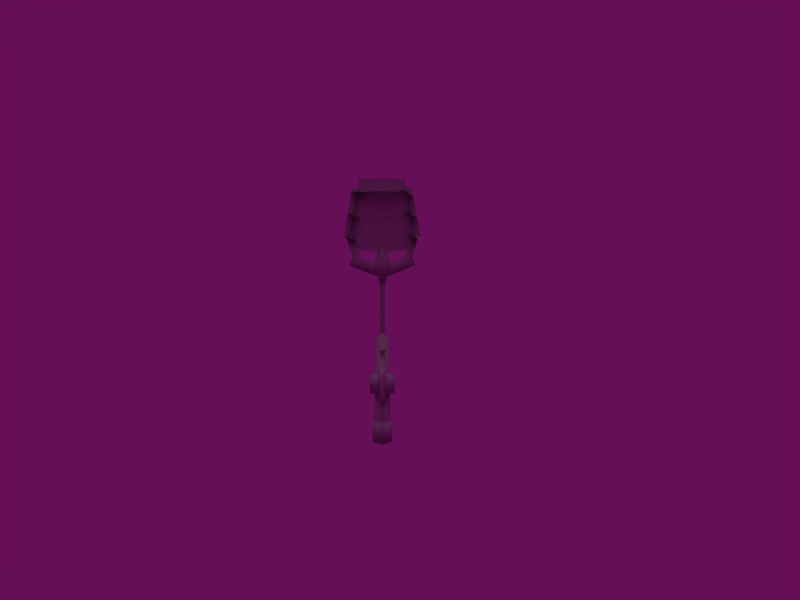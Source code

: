 # Source: Electric_Swatter.blend  (saved by Blender 2.49.2; exported with 4.5.12 LTS)
import bpy
from mathutils import Matrix  # noqa: F401  (used for matrix-valued properties, if any)

bpy.ops.wm.read_factory_settings(use_empty=True)
scene = bpy.context.scene
scene.name = 'Scene'

# ---- collections
col_collection_1 = bpy.data.collections.new('Collection 1'); scene.collection.children.link(col_collection_1)

# ---- materials (node trees are filled in below, after node groups)
mat_material709_image09dd = bpy.data.materials.new('material709_Image09DD')
mat_material709_image09dd.alpha_threshold = 0.0
mat_material709_image09dd.diffuse_color = (0.64, 0.64, 0.64, 1.0)
mat_material709_image09dd.specular_color = (0.3529, 0.3529, 0.3529)
mat_material709_image09dd.roughness = 0.5
mat_material709_image09e3 = bpy.data.materials.new('material709_Image09E3')
mat_material709_image09e3.alpha_threshold = 0.0
mat_material709_image09e3.diffuse_color = (0.64, 0.64, 0.64, 1.0)
mat_material709_image09e3.specular_color = (0.3529, 0.3529, 0.3529)
mat_material709_image09e3.roughness = 0.5
mat_material709_image = bpy.data.materials.new('material709_Image')
mat_material709_image.alpha_threshold = 0.0
mat_material709_image.diffuse_color = (0.64, 0.64, 0.64, 1.0)
mat_material709_image.specular_color = (0.3529, 0.3529, 0.3529)
mat_material709_image.roughness = 0.5
mat_material3973_image09e = bpy.data.materials.new('material3973_Image09E')
mat_material3973_image09e.alpha_threshold = 0.0
mat_material3973_image09e.diffuse_color = (0.64, 0.64, 0.64, 1.0)
mat_material3973_image09e.specular_color = (0.2961, 0.2902, 0.1941)
mat_material3973_image09e.roughness = 0.5
mat_material709_image09e4 = bpy.data.materials.new('material709_Image09E4')
mat_material709_image09e4.alpha_threshold = 0.0
mat_material709_image09e4.diffuse_color = (0.64, 0.64, 0.64, 1.0)
mat_material709_image09e4.specular_color = (0.3529, 0.3529, 0.3529)
mat_material709_image09e4.roughness = 0.5

# ---- material node trees

# ---- world
world_world_001 = bpy.data.worlds.new('World.001'); scene.world = world_world_001
world_world_001.color = (0.4, 0.05656, 0.3413)
world_world_001.use_sun_shadow = False
world_world_001.sun_shadow_jitter_overblur = 0.0
world_world_001.cycles.sampling_method = 'MANUAL'
world_world_001.cycles.sample_map_resolution = 256

# ---- cameras
cam_camera_001 = bpy.data.cameras.new('Camera.001')
cam_camera_001.passepartout_alpha = 0.2
cam_camera_001.clip_end = 100.0
cam_camera_001.lens = 35.0
cam_camera_001.show_passepartout = False
cam_camera_001.show_safe_areas = True
cam_camera_001.dof.focus_distance = 0.0
cam_camera_001.dof.aperture_fstop = 128.0

# ---- lights
light_lamp = bpy.data.lights.new('Lamp', 'SUN')
light_lamp.transmission_factor = 0.0
light_lamp.angle = 1.571
light_lamp.energy = 1.0
light_lamp.shadow_buffer_clip_start = 0.5
light_lamp.shadow_soft_size = 1.0
light_lamp.shadow_cascade_max_distance = 1000.0
light_lamp.cycles.use_multiple_importance_sampling = False

# ---- meshes
me_model709_material_003 = bpy.data.meshes.new('model709_material.003')
me_model709_material_003.from_pydata([(0.01151, 0.00203, 0.1242), (0.01841, -0.004985, 0.1197), (0.01163, -0.005516, 0.1232), (0.01642, 0.00196, 0.1321), (0.01654, -0.005586, 0.1311), (0.009636, 0.001429, 0.1356), (0.009755, -0.006118, 0.1346), (-0.0141, 0.003304, 0.1091), (-0.01398, -0.004242, 0.1081), (-0.02089, 0.002773, 0.1126), (0.0133, 0.002258, 0.1127), (0.0202, -0.004757, 0.1082), (0.01342, -0.005288, 0.1117), (-0.01207, 0.002991, 0.1206), (-0.01195, -0.004555, 0.1196), (-0.01886, 0.00246, 0.1241), (-0.01874, -0.005087, 0.1231), (-0.02077, -0.004774, 0.1116), (-0.009935, 0.002334, 0.132), (-0.009816, -0.005212, 0.131), (-0.01672, 0.001802, 0.1355), (-0.0166, -0.005744, 0.1345), (0.01829, 0.002562, 0.1207), (0.02008, 0.00279, 0.1092)], [], [(0, 1, 2), (3, 4, 5), (5, 4, 6), (7, 8, 9), (10, 11, 12), (13, 14, 15), (15, 14, 16), (9, 8, 17), (18, 19, 20), (20, 19, 21), (1, 0, 22), (23, 11, 10)])
me_model709_material_003.polygons.foreach_set('use_smooth', [True] * 12)
_k = set([(0, 2), (0, 22), (1, 2), (1, 22), (3, 4), (3, 5), (4, 6), (5, 6), (7, 8), (7, 9), (8, 17), (9, 17), (10, 12), (10, 23), (11, 12), (11, 23), (13, 14), (13, 15), (14, 16), (15, 16), (18, 19), (18, 20), (19, 21), (20, 21)])
me_model709_material_003.attributes.new('sharp_edge', 'BOOLEAN', 'EDGE').data.foreach_set('value', [ (min(e.vertices), max(e.vertices)) in _k for e in me_model709_material_003.edges])
_uv = me_model709_material_003.uv_layers.new(name='UVTex')
_uv.uv.foreach_set('vector', [0.0, 0.0, 1.0, 1.0, 1.0, 0.0, 0.0, 1.0, 1.0, 1.0, 0.0, 0.0, 0.0, 0.0, 1.0, 1.0, 1.0, 0.0, 0.0, 1.0, 1.0, 1.0, 0.0, 0.0, 0.0, 0.0, 1.0, 1.0, 1.0, 0.0, 0.0, 1.0, 1.0, 1.0, 0.0, 0.0, 0.0, 0.0, 1.0, 1.0, 1.0, 0.0, 0.0, 0.0, 1.0, 1.0, 1.0, 0.0, 0.0, 1.0, 1.0, 1.0, 0.0, 0.0, 0.0, 0.0, 1.0, 1.0, 1.0, 0.0, 1.0, 1.0, 0.0, 0.0, 0.0, 1.0, 0.0, 1.0, 1.0, 1.0, 0.0, 0.0])
me_model709_material_003.materials.append(mat_material709_image09dd)
me_model709_material_003.use_remesh_preserve_volume = False
me_model709_material_003.use_remesh_preserve_attributes = False
me_model709_material_003.use_mirror_vertex_groups = False
me_model709_material_003.update()
me_model709_material_002 = bpy.data.meshes.new('model709_material.002')
me_model709_material_002.from_pydata([(0.001481, 0.001022, 0.06725), (0.0014, 0.001576, 0.04411), (0.000907, 0.002703, 0.06726), (0.000856, 0.003131, 0.04421), (-0.000912, 0.002692, 0.06726), (-0.000868, 0.003122, 0.0442), (-0.001462, 0.001004, 0.06724), (-0.001389, 0.001561, 0.04411), (1.7e-05, -2.8e-05, 0.06724), (1.3e-05, 0.000606, 0.04405), (0.000861, 0.002211, 0.09026), (-0.000954, 0.002199, 0.09025), (0.000371, -0.002647, 0.02233), (0.002359, 0.000921, 0.02518), (0.00091, -0.00563, 0.02545), (-0.001505, 0.000465, 0.09034), (-3e-05, -0.000595, 0.09041), (0.001432, 0.000484, 0.09036), (0.01906, -0.002548, 0.111), (0.01507, -0.002471, 0.109), (0.01125, -0.001252, 0.09914), (0.01567, -0.001346, 0.09994), (0.01731, -0.001265, 0.09535), (0.01571, 0.000887, 0.1), (0.01734, 0.000968, 0.09541), (0.01128, 0.000923, 0.0992), (-0.01536, -0.002019, 0.1088), (-0.01143, -0.000915, 0.09902), (-0.01529, 0.002104, 0.1089), (-0.003892, 0.007465, 0.03322), (-0.007201, 0.000329, 0.03701), (0.007141, 9e-05, 0.03705), (-0.003124, -0.002233, 0.03835), (0.002976, -0.002335, 0.03836), (-0.0114, 0.001261, 0.09907), (-0.004216, 0.000963, 0.09724), (-0.004245, -0.000928, 0.09719), (0.00629, -0.000238, 0.02752), (0.002601, -0.00307, 0.02744), (-0.006376, -1.9e-05, 0.0275), (0.003619, 0.008154, 0.02773), (-0.00342, 0.008278, 0.02772), (0.00408, 0.00733, 0.03324), (-0.000555, -0.002634, 0.02233), (-0.00243, 0.000992, 0.02517), (-0.001178, -0.005599, 0.02545), (-0.003147, 0.002084, 0.03859), (-0.001169, -0.005628, 0.03739), (-0.001744, 0.001248, 0.04328), (-0.002786, -0.002977, 0.02743), (-0.01722, 0.002319, 0.1067), (-0.01583, 0.001356, 0.09982), (-0.01935, -0.001977, 0.1108), (-0.01586, -0.000877, 0.09976), (0.01709, 0.001808, 0.1069), (-0.01743, 0.001486, 0.09522), (-0.00382, 0.001454, 0.08985), (-0.01747, -0.000747, 0.09516), (-0.003854, -0.000763, 0.08979), (0.004113, 0.000839, 0.09728), (0.004085, -0.001052, 0.09723), (0.01514, 0.001651, 0.1091), (0.003735, -0.000876, 0.08982), (0.003768, 0.001342, 0.08988), (0.00092, -0.005659, 0.03739), (0.003131, 0.001992, 0.0386), (0.00171, 0.001197, 0.04328)], [], [(0, 1, 2), (2, 1, 3), (2, 3, 4), (4, 3, 5), (4, 5, 6), (6, 5, 7), (6, 7, 8), (8, 7, 9), (9, 0, 8), (0, 9, 1), (10, 2, 11), (11, 2, 4), (12, 13, 14), (11, 4, 15), (15, 4, 6), (15, 6, 16), (16, 6, 8), (16, 8, 17), (8, 0, 17), (17, 0, 10), (10, 0, 2), (18, 19, 20), (18, 20, 21), (21, 20, 22), (21, 22, 23), (23, 22, 24), (23, 24, 25), (26, 27, 28), (29, 30, 31), (31, 30, 32), (31, 32, 33), (34, 27, 35), (35, 27, 36), (37, 38, 39), (37, 39, 40), (40, 39, 41), (40, 41, 42), (42, 41, 29), (42, 29, 31), (13, 12, 43), (13, 43, 44), (44, 43, 45), (44, 45, 46), (46, 45, 47), (46, 47, 48), (40, 42, 37), (37, 42, 31), (37, 31, 38), (38, 31, 33), (38, 33, 49), (49, 33, 32), (49, 32, 39), (39, 32, 30), (39, 30, 41), (41, 30, 29), (50, 51, 52), (52, 51, 53), (52, 53, 26), (18, 21, 54), (54, 21, 23), (27, 34, 28), (28, 34, 50), (28, 50, 26), (26, 50, 52), (34, 35, 55), (55, 35, 56), (55, 56, 57), (57, 56, 58), (57, 58, 27), (27, 58, 36), (39, 38, 49), (25, 59, 20), (20, 59, 60), (61, 25, 19), (34, 51, 50), (20, 60, 22), (22, 60, 62), (22, 62, 24), (24, 62, 63), (24, 63, 25), (25, 63, 59), (14, 13, 64), (64, 13, 65), (64, 65, 66), (23, 25, 61), (23, 61, 54), (54, 61, 19), (54, 19, 18), (43, 12, 45), (45, 12, 14), (45, 14, 47), (47, 14, 64), (47, 64, 48), (48, 64, 66), (48, 66, 46), (46, 66, 65), (46, 65, 44), (44, 65, 13), (34, 55, 51), (51, 55, 57), (51, 57, 53), (53, 57, 27), (53, 27, 26), (19, 25, 20)])
me_model709_material_002.polygons.foreach_set('use_smooth', [True] * 104)
_k = set([(1, 3), (1, 9), (3, 5), (5, 7), (7, 9), (10, 11), (10, 17), (11, 15), (15, 16), (16, 17), (35, 36), (35, 56), (36, 58), (56, 58), (59, 60), (59, 63), (60, 62), (62, 63)])
me_model709_material_002.attributes.new('sharp_edge', 'BOOLEAN', 'EDGE').data.foreach_set('value', [ (min(e.vertices), max(e.vertices)) in _k for e in me_model709_material_002.edges])
_uv = me_model709_material_002.uv_layers.new(name='UVTex')
_uv.uv.foreach_set('vector', [0.25, 0.08594, 0.1875, 0.007813, 0.375, 0.1094, 0.375, 0.1094, 0.1875, 0.007813, 0.3906, 0.007813, 0.375, 0.1094, 0.3906, 0.007813, 0.5781, 0.1094, 0.5781, 0.1094, 0.3906, 0.007813, 0.5938, 0.007813, 0.5781, 0.1094, 0.5938, 0.007813, 0.7812, 0.1094, 0.7812, 0.1094, 0.5938, 0.007813, 0.7891, 0.007813, 0.7812, 0.1094, 0.7891, 0.007813, 0.4766, 0.1094, 0.4766, 0.1094, 0.7891, 0.007813, 0.4922, 0.007813, 0.4922, 0.007813, 0.25, 0.08594, 0.4766, 0.1094, 0.25, 0.08594, 0.4922, 0.007813, 0.1875, 0.007813, 0.375, 0.02344, 0.375, 0.1094, 0.5781, 0.02344, 0.5781, 0.02344, 0.375, 0.1094, 0.5781, 0.1094, 0.1172, 0.7891, 0.1172, 0.2422, 0.1172, 0.7891, 0.5781, 0.02344, 0.5781, 0.1094, 0.7812, 0.02344, 0.7812, 0.02344, 0.5781, 0.1094, 0.7812, 0.1094, 0.7812, 0.02344, 0.7812, 0.1094, 0.4766, 0.02344, 0.4766, 0.02344, 0.7812, 0.1094, 0.4766, 0.1094, 0.4766, 0.02344, 0.4766, 0.1094, 0.3281, -0.02344, 0.4766, 0.1094, 0.25, 0.08594, 0.3281, -0.02344, 0.3281, -0.02344, 0.25, 0.08594, 0.375, 0.02344, 0.375, 0.02344, 0.25, 0.08594, 0.375, 0.1094, 0.625, -0.2422, 0.5234, -0.25, 0.5156, 0.0, 0.625, -0.2422, 0.5156, 0.0, 0.6562, 0.007813, 0.6562, 0.007813, 0.5156, 0.0, 0.6797, 0.1562, 0.6562, 0.007813, 0.6797, 0.1562, 0.6484, 0.01562, 0.6484, 0.01562, 0.6797, 0.1562, 0.6562, 0.1641, 0.6484, 0.01562, 0.6562, 0.1641, 0.4922, -0.03125, 0.5234, 0.75, 0.5156, 1.0, 0.625, 0.7578, 0.8672, 0.8828, 0.8828, 0.6406, 0.5625, 0.8516, 0.5625, 0.8516, 0.8828, 0.6406, 0.8125, 0.9062, 0.5625, 0.8516, 0.8125, 0.9062, 0.7109, 0.9688, 0.4922, 0.9688, 0.5, 0.8984, 0.3438, 0.9531, 0.3438, 0.9531, 0.5, 0.8984, 0.3438, 0.8984, 0.7656, 0.4688, 0.7734, 0.3047, 0.7891, 0.4453, 0.7656, 0.4688, 0.7891, 0.4453, 0.7344, 0.7656, 0.7344, 0.7656, 0.7891, 0.4453, 0.7656, 0.7031, 0.7344, 0.7656, 0.7656, 0.7031, 0.6953, 0.9688, 0.6953, 0.9688, 0.7656, 0.7031, 0.8672, 0.8828, 0.6953, 0.9688, 0.8672, 0.8828, 0.5625, 0.8516, 1.117, 0.2422, 1.117, 0.7891, 0.8906, 0.7891, 1.117, 0.2422, 0.8906, 0.7891, 0.8906, 0.2422, 0.8906, 0.2422, 0.8906, 0.7891, 0.8906, 0.7891, 0.8906, 0.2422, 0.8906, 0.7891, 1.117, 0.2422, 1.117, 0.2422, 0.8906, 0.7891, 1.117, 0.7891, 1.117, 0.2422, 1.117, 0.7891, 0.8906, 0.7891, 0.7344, 0.7656, 0.3828, 0.7344, 0.7656, 0.4688, 0.7656, 0.4688, 0.3828, 0.7344, 0.2422, 0.4609, 0.7656, 0.4688, 0.2422, 0.4609, 0.7734, 0.3047, 0.7734, 0.3047, 0.2422, 0.4609, 0.2031, 0.3125, 0.7734, 0.3047, 0.2031, 0.3125, 0.7969, 0.2656, 0.7969, 0.2656, 0.2031, 0.3125, 0.2031, 0.2812, 0.7969, 0.2656, 0.2031, 0.2812, 0.7891, 0.4453, 0.7891, 0.4453, 0.2031, 0.2812, 0.2422, 0.4609, 0.7891, 0.4453, 0.2422, 0.4609, 0.7656, 0.7031, 0.7656, 0.7031, 0.2422, 0.4609, 0.3828, 0.7344, 0.5234, -0.1875, 0.5391, -0.02344, 0.625, -0.2422, 0.625, -0.2422, 0.5391, -0.02344, 0.6562, 0.007813, 0.625, -0.2422, 0.6562, 0.007813, 0.5234, -0.25, 0.625, -0.2422, 0.6562, 0.007813, 0.5234, -0.1875, 0.5234, -0.1875, 0.6562, 0.007813, 0.5391, -0.02344, 0.5156, 1.0, 0.6406, 1.0, 0.625, 0.7578, 0.625, 0.7578, 0.6406, 1.0, 0.5234, 0.8125, 0.625, 0.7578, 0.5234, 0.8125, 0.6406, 0.8594, 0.6406, 0.8594, 0.5234, 0.8125, 0.5391, 0.8594, 0.4922, -0.03125, 0.3438, -0.04688, 0.6562, 0.1641, 0.6562, 0.1641, 0.3438, -0.04688, 0.25, 0.1562, 0.6562, 0.1641, 0.25, 0.1562, 0.6797, 0.1562, 0.6797, 0.1562, 0.25, 0.1562, 0.25, 0.1562, 0.6797, 0.1562, 0.25, 0.1562, 0.5156, 0.0, 0.5156, 0.0, 0.25, 0.1562, 0.3438, -0.04688, 0.7891, 0.4453, 0.7734, 0.3047, 0.7969, 0.2656, 0.4922, 0.9688, 0.3438, 0.9531, 0.5, 0.8984, 0.5, 0.8984, 0.3438, 0.9531, 0.3438, 0.8984, 0.625, 0.7578, 0.6406, 1.0, 0.5234, 0.75, 0.6406, 1.0, 0.5391, 0.9766, 0.5234, 0.8125, 0.5156, 0.0, 0.3438, -0.04688, 0.6797, 0.1562, 0.6797, 0.1562, 0.3438, -0.04688, 0.25, 0.1562, 0.6797, 0.1562, 0.25, 0.1562, 0.6562, 0.1641, 0.6562, 0.1641, 0.25, 0.1562, 0.25, 0.1562, 0.6562, 0.1641, 0.25, 0.1562, 0.4922, -0.03125, 0.4922, -0.03125, 0.25, 0.1562, 0.3438, -0.04688, 1.117, 0.7891, 1.117, 0.2422, 0.8906, 0.7891, 0.8906, 0.7891, 1.117, 0.2422, 0.8906, 0.2422, 0.8906, 0.7891, 0.8906, 0.2422, 1.117, 0.7891, 0.5391, 0.9766, 0.6406, 1.0, 0.625, 0.7578, 0.5391, 0.9766, 0.625, 0.7578, 0.5234, 0.8125, 0.5234, 0.8125, 0.625, 0.7578, 0.6406, 0.8594, 0.5234, 0.8125, 0.6406, 0.8594, 0.5391, 0.8594, 0.8906, 0.7891, 1.117, 0.7891, 0.8906, 0.7891, 0.8906, 0.7891, 1.117, 0.7891, 1.117, 0.7891, 0.8906, 0.7891, 1.117, 0.7891, 0.8906, 0.2422, 0.8906, 0.2422, 1.117, 0.7891, 1.117, 0.2422, 0.8906, 0.2422, 1.117, 0.2422, 0.8906, 0.2422, 0.8906, 0.2422, 1.117, 0.2422, 1.117, 0.2422, 0.8906, 0.2422, 1.117, 0.2422, 0.8906, 0.7891, 0.8906, 0.7891, 1.117, 0.2422, 1.117, 0.7891, 0.8906, 0.7891, 1.117, 0.7891, 0.8906, 0.2422, 0.8906, 0.2422, 1.117, 0.7891, 1.117, 0.2422, 0.4922, -0.03125, 0.6562, 0.1641, 0.6484, 0.01562, 0.6484, 0.01562, 0.6562, 0.1641, 0.6797, 0.1562, 0.6484, 0.01562, 0.6797, 0.1562, 0.6562, 0.007813, 0.6562, 0.007813, 0.6797, 0.1562, 0.5156, 0.0, 0.6562, 0.007813, 0.5156, 0.0, 0.5234, -0.25, 0.5234, 0.75, 0.6406, 1.0, 0.5156, 1.0])
me_model709_material_002.materials.append(mat_material709_image09e3)
me_model709_material_002.use_remesh_preserve_volume = False
me_model709_material_002.use_remesh_preserve_attributes = False
me_model709_material_002.use_mirror_vertex_groups = False
me_model709_material_002.update()
me_model709_material_001 = bpy.data.meshes.new('model709_material.001')
me_model709_material_001.from_pydata([(-0.001676, -0.000488, 0.1041), (-5.8e-05, -0.001585, 0.105), (-2.6e-05, 0.00052, 0.105), (-0.005582, 0.001289, 0.01214), (-0.003502, 0.007853, 0.01175), (-0.004948, 0.001747, 0.001473), (-0.003109, 0.007219, 0.003445), (0.003735, -0.000876, 0.08982), (0.004085, -0.001052, 0.09723), (-3e-05, -0.002915, 0.08975), (0.004113, 0.000839, 0.09728), (0.001478, -0.000534, 0.1041), (-4.7e-05, -0.003053, 0.09578), (-0.002301, 0.002473, 0.09591), (-0.004216, 0.000963, 0.09724), (-0.002275, 0.003247, 0.0899), (-0.00382, 0.001454, 0.08985), (3.5e-05, 0.002409, 0.09592), (6.6e-05, 0.003491, 0.08992), (0.002252, 0.002406, 0.09593), (0.002278, 0.003179, 0.08992), (3e-06, -0.002573, 0.05193), (6.9e-05, 0.001929, 0.05009), (-0.001928, -0.0025, 0.04997), (2.2e-05, -0.00174, 0.05947), (2e-06, -0.001238, 0.008444), (0.003407, 0.000831, 0.05626), (0.004299, 0.001747, 0.009542), (0.002079, 0.004945, 0.0511), (0.002613, 0.006529, 0.01124), (-0.002127, 0.004917, 0.05109), (-0.002725, 0.0065, 0.0112), (-0.003398, 0.000786, 0.05625), (-0.004339, 0.001699, 0.009467), (-0.001478, 0.002474, 0.08699), (-0.002335, -9.6e-05, 0.0869), (-0.002647, -0.000671, 0.09253), (-0.003854, -0.000763, 0.08979), (-0.004245, -0.000928, 0.09719), (0.002529, -0.000637, 0.09256), (0.002256, -7.1e-05, 0.08692), (0.001521, 0.002401, 0.09259), (0.001932, -0.002557, 0.04998), (1e-06, -0.002483, 0.04803), (0.003768, 0.001342, 0.08988), (-3.7e-05, 0.003284, 0.002057), (0.002975, 0.007252, 0.003498), (0.004896, 0.001802, 0.001559), (0.003369, 0.007899, 0.01177), (0.005534, 0.001363, 0.01216), (2e-06, -0.002722, 0.0124), (-1e-06, -0.0016, 0.000307)], [], [(0, 1, 2), (3, 4, 5), (5, 4, 6), (7, 8, 9), (10, 11, 8), (8, 11, 12), (8, 12, 9), (0, 2, 13), (0, 13, 14), (14, 13, 15), (14, 15, 16), (2, 17, 13), (13, 17, 18), (13, 18, 15), (2, 11, 19), (2, 19, 17), (17, 19, 20), (17, 20, 18), (21, 22, 23), (24, 25, 26), (26, 25, 27), (26, 27, 28), (28, 27, 29), (28, 29, 30), (30, 29, 31), (30, 31, 32), (32, 31, 33), (32, 33, 24), (24, 33, 25), (34, 35, 36), (37, 9, 38), (38, 9, 12), (2, 1, 11), (39, 40, 41), (42, 22, 21), (23, 22, 43), (11, 10, 19), (19, 10, 44), (19, 44, 20), (43, 42, 23), (23, 42, 21), (1, 12, 11), (22, 42, 43), (18, 20, 9), (9, 20, 44), (9, 44, 7), (5, 6, 45), (45, 6, 46), (45, 46, 47), (47, 46, 48), (47, 48, 49), (49, 48, 3), (49, 3, 50), (50, 3, 5), (50, 5, 51), (51, 5, 45), (51, 45, 47), (37, 16, 9), (9, 16, 15), (9, 15, 18), (3, 48, 4), (4, 48, 46), (4, 46, 6), (38, 0, 14), (0, 38, 12), (0, 12, 1), (24, 26, 32), (32, 26, 28), (32, 28, 30), (50, 51, 49), (49, 51, 47)])
me_model709_material_001.polygons.foreach_set('use_smooth', [True] * 71)
_k = set([(7, 8), (7, 44), (8, 10), (10, 44), (14, 16), (14, 38), (16, 37), (25, 27), (25, 33), (27, 29), (29, 31), (31, 33), (34, 35), (34, 36), (35, 36), (37, 38), (39, 40), (39, 41), (40, 41)])
me_model709_material_001.attributes.new('sharp_edge', 'BOOLEAN', 'EDGE').data.foreach_set('value', [ (min(e.vertices), max(e.vertices)) in _k for e in me_model709_material_001.edges])
_uv = me_model709_material_001.uv_layers.new(name='UVTex')
_uv.uv.foreach_set('vector', [0.3594, 0.4219, 0.4766, 0.4219, 0.4062, 0.4922, 0.4922, 0.4375, 0.1641, 0.4766, 0.4922, 0.7578, 0.4922, 0.7578, 0.1641, 0.4766, 0.1641, 0.7188, 0.2266, 0.9531, 0.2266, 0.7578, 0.4766, 0.9609, 0.1562, 0.6172, 0.3594, 0.4219, 0.2266, 0.7578, 0.2266, 0.7578, 0.3594, 0.4219, 0.4766, 0.75, 0.2266, 0.7578, 0.4766, 0.75, 0.4766, 0.9609, 0.3594, 0.4219, 0.4766, 0.4219, 0.2656, 0.75, 0.3594, 0.4219, 0.2656, 0.75, 0.2266, 0.7578, 0.2266, 0.7578, 0.2656, 0.75, 0.2656, 0.9609, 0.2266, 0.7578, 0.2656, 0.9609, 0.2266, 0.9531, 0.4766, 0.4219, 0.4766, 0.75, 0.2656, 0.75, 0.2656, 0.75, 0.4766, 0.75, 0.4766, 0.9609, 0.2656, 0.75, 0.4766, 0.9609, 0.2656, 0.9609, 0.4766, 0.4219, 0.3594, 0.4219, 0.2656, 0.75, 0.4766, 0.4219, 0.2656, 0.75, 0.4766, 0.75, 0.4766, 0.75, 0.2656, 0.75, 0.2656, 0.9609, 0.4766, 0.75, 0.2656, 0.9609, 0.4766, 0.9609, 0.9609, 0.25, 1.0, 0.1719, 1.039, 0.25, 0.7031, 0.75, 0.7031, 0.9844, 0.7031, 0.7422, 0.7031, 0.7422, 0.7031, 0.9844, 0.7031, 0.9844, 0.7031, 0.7422, 0.7031, 0.9844, 0.7031, 0.75, 0.7031, 0.75, 0.7031, 0.9844, 0.7031, 0.9844, 0.7031, 0.75, 0.7031, 0.9844, 1.227, 0.75, 1.227, 0.75, 0.7031, 0.9844, 1.227, 0.9844, 1.227, 0.75, 1.227, 0.9844, 0.7031, 0.75, 0.7031, 0.75, 1.227, 0.9844, 0.7031, 0.9844, 0.7031, 0.75, 0.7031, 0.9844, 1.227, 0.75, 1.227, 0.75, 0.7031, 0.9844, 1.227, 0.9844, 0.9297, 0.6719, 0.3438, 0.6719, 0.3438, 0.9922, 0.2266, 0.9531, 0.4766, 0.9609, 0.2266, 0.7578, 0.2266, 0.7578, 0.4766, 0.9609, 0.4766, 0.75, 0.4062, 0.4922, 0.4766, 0.4219, 0.3594, 0.4219, 0.9297, 0.9922, 0.9297, 0.6719, 0.3516, 0.9922, 0.9219, 0.1875, 1.0, 0.1719, 0.9609, 0.25, 0.03906, 0.25, 0.0, 0.1719, 0.07812, 0.1875, 0.3594, 0.4219, 0.2266, 0.7578, 0.2656, 0.75, 0.2656, 0.75, 0.2266, 0.7578, 0.2266, 0.9531, 0.2656, 0.75, 0.2266, 0.9531, 0.2656, 0.9609, 1.078, 0.1875, 0.9219, 0.1875, 1.039, 0.25, 1.039, 0.25, 0.9219, 0.1875, 0.9609, 0.25, 0.4766, 0.4219, 0.4766, 0.75, 0.3594, 0.4219, 1.0, 0.1719, 0.9219, 0.1875, 1.078, 0.1875, 0.6953, 0.6094, 0.6875, 0.6641, 0.5156, 0.6094, 0.5156, 0.6094, 0.6875, 0.6641, 0.6328, 0.7031, 0.5156, 0.6094, 0.6328, 0.7031, 0.5703, 0.7031, 1.492, 0.7578, 1.164, 0.7188, 0.9922, 0.6328, 0.9922, 0.6328, 1.164, 0.7188, 0.8281, 0.7578, 0.9922, 0.6328, 0.8281, 0.7578, 0.5, 0.7578, 0.5, 0.7578, 0.8281, 0.7578, 0.8281, 0.4375, 0.5, 0.7578, 0.8281, 0.4375, 0.5, 0.4453, 0.5, 0.4453, 0.8281, 0.4375, 1.492, 0.4375, 0.5, 0.4453, 1.492, 0.4375, 0.9922, 0.4375, 0.9922, 0.4375, 1.492, 0.4375, 1.492, 0.7578, 0.9922, 0.4375, 1.492, 0.7578, 0.9922, 0.7578, 0.9922, 0.7578, 1.492, 0.7578, 0.9922, 0.6328, 0.9922, 0.7578, 0.9922, 0.6328, 0.5, 0.7578, 0.5703, 0.7031, 0.6328, 0.7031, 0.5156, 0.6094, 0.5156, 0.6094, 0.6328, 0.7031, 0.6875, 0.6641, 0.5156, 0.6094, 0.6875, 0.6641, 0.6953, 0.6094, 1.492, 0.4375, 0.8281, 0.4375, 1.164, 0.4766, 1.164, 0.4766, 0.8281, 0.4375, 0.8281, 0.7578, 1.164, 0.4766, 0.8281, 0.7578, 1.164, 0.7188, 0.2266, 0.7578, 0.3594, 0.4219, 0.1562, 0.6172, 0.3594, 0.4219, 0.2266, 0.7578, 0.4766, 0.75, 0.3594, 0.4219, 0.4766, 0.75, 0.4766, 0.4219, 1.227, 0.75, 0.7031, 0.7422, 0.7031, 0.75, 0.7031, 0.75, 0.7031, 0.7422, 0.7031, 0.75, 0.7031, 0.75, 0.7031, 0.75, 1.227, 0.75, 0.9922, 0.4375, 0.9922, 0.7578, 0.5, 0.4453, 0.5, 0.4453, 0.9922, 0.7578, 0.5, 0.7578])
me_model709_material_001.materials.append(mat_material709_image)
me_model709_material_001.use_remesh_preserve_volume = False
me_model709_material_001.use_remesh_preserve_attributes = False
me_model709_material_001.use_mirror_vertex_groups = False
me_model709_material_001.update()
me_model709_material = bpy.data.meshes.new('model709_material')
me_model709_material.from_pydata([(0.001359, 0.00249, 0.087), (0.001521, 0.002401, 0.09259), (0.002256, -7.1e-05, 0.08692), (-2.7e-05, -0.001669, 0.08686), (0.002529, -0.000637, 0.09256), (-4.7e-05, -0.002536, 0.09252), (-0.001678, 0.00238, 0.09257), (-0.001478, 0.002474, 0.08699), (-0.002335, -9.6e-05, 0.0869), (-0.002647, -0.000671, 0.09253)], [], [(0, 1, 2), (0, 2, 3), (3, 2, 4), (3, 4, 5), (5, 4, 1), (5, 1, 6), (1, 0, 6), (6, 0, 7), (7, 0, 3), (7, 3, 8), (8, 3, 5), (8, 5, 9), (9, 5, 6), (9, 6, 7)])
me_model709_material.polygons.foreach_set('use_smooth', [True] * 14)
_k = set([(1, 2), (1, 4), (2, 4), (7, 8), (7, 9), (8, 9)])
me_model709_material.attributes.new('sharp_edge', 'BOOLEAN', 'EDGE').data.foreach_set('value', [ (min(e.vertices), max(e.vertices)) in _k for e in me_model709_material.edges])
_uv = me_model709_material.uv_layers.new(name='UVTex')
_uv.uv.foreach_set('vector', [0.3516, 0.6719, 0.3516, 0.9922, 0.9297, 0.6719, 0.3516, 0.6719, 0.9297, 0.6719, 0.6328, 0.6719, 0.6328, 0.6719, 0.9297, 0.6719, 0.9297, 0.9922, 0.6328, 0.6719, 0.9297, 0.9922, 0.6328, 0.9922, 0.6328, 0.9922, 0.9297, 0.9922, 0.3516, 0.9922, 0.6328, 0.9922, 0.3516, 0.9922, 0.9297, 0.9922, 0.3516, 0.9922, 0.3516, 0.6719, 0.9297, 0.9922, 0.9297, 0.9922, 0.3516, 0.6719, 0.9297, 0.6719, 0.9297, 0.6719, 0.3516, 0.6719, 0.6328, 0.6719, 0.9297, 0.6719, 0.6328, 0.6719, 0.3438, 0.6719, 0.3438, 0.6719, 0.6328, 0.6719, 0.6328, 0.9922, 0.3438, 0.6719, 0.6328, 0.9922, 0.3438, 0.9922, 0.3438, 0.9922, 0.6328, 0.9922, 0.9297, 0.9922, 0.3438, 0.9922, 0.9297, 0.9922, 0.9297, 0.6719])
me_model709_material.materials.append(mat_material3973_image09e)
me_model709_material.use_remesh_preserve_volume = False
me_model709_material.use_remesh_preserve_attributes = False
me_model709_material.use_mirror_vertex_groups = False
me_model709_material.update()
me_model709_material709 = bpy.data.meshes.new('model709_material709_')
me_model709_material709.from_pydata([(0.02009, -0.001595, 0.1108), (0.01444, -0.00149, 0.11), (0.0179, -0.001829, 0.1228), (0.01227, -0.001725, 0.1219), (0.01565, -0.002099, 0.1363), (0.01003, -0.001995, 0.1354), (-9.7e-05, -0.000856, 0.1017), (0.01739, -0.001141, 0.1043), (-0.000184, -0.001662, 0.1193), (0.01522, -0.001821, 0.1193), (-0.01353, 0.000911, 0.134), (-0.0136, -0.004052, 0.1336), (-7.1e-05, 0.003981, 0.1341), (-0.000253, -0.008126, 0.1335), (0.01345, 0.000186, 0.134), (0.01339, -0.004125, 0.1336), (-0.0157, -0.001369, 0.1192), (-0.0163, -0.000663, 0.1047), (-0.01213, -0.001887, 0.141), (-0.01473, -0.001265, 0.1266), (-0.000162, -0.002064, 0.1411), (-0.000147, -0.001481, 0.1266), (0.01171, -0.00224, 0.1411), (0.01444, -0.001698, 0.1267), (-0.02036, -0.000993, 0.1106), (-0.01469, -0.001057, 0.1098), (-0.01828, -0.001292, 0.1226), (-0.01264, -0.001356, 0.1218), (-0.01606, -0.001629, 0.1362), (-0.01045, -0.001692, 0.1353), (0.01632, -0.001328, 0.114), (0.01379, -0.002113, 0.1304), (-0.000163, -0.001154, 0.1139), (-0.000206, -0.001931, 0.1304), (-0.01683, -0.000843, 0.1138), (-0.0141, -0.001699, 0.1303), (-0.01746, -0.003876, 0.1101), (-0.01737, 0.001849, 0.1103), (-0.01539, -0.004164, 0.1221), (-0.01531, 0.001538, 0.1223), (-0.01319, -0.00449, 0.1357), (-0.0131, 0.00119, 0.1358), (0.01711, -0.004391, 0.1103), (0.0172, 0.001334, 0.1105), (0.01493, -0.004614, 0.1222), (0.01502, 0.001088, 0.1224), (0.01269, -0.004873, 0.1357), (0.01278, 0.000807, 0.1359)], [], [(0, 1, 2), (2, 1, 3), (2, 3, 4), (4, 3, 5), (6, 7, 8), (8, 7, 9), (10, 11, 12), (12, 11, 13), (12, 13, 14), (14, 13, 15), (16, 17, 8), (8, 17, 6), (18, 19, 20), (20, 19, 21), (20, 21, 22), (22, 21, 23), (24, 25, 26), (26, 25, 27), (26, 27, 28), (28, 27, 29), (30, 31, 32), (32, 31, 33), (32, 33, 34), (34, 33, 35), (36, 37, 38), (38, 37, 39), (38, 39, 40), (40, 39, 41), (42, 43, 44), (44, 43, 45), (44, 45, 46), (46, 45, 47)])
me_model709_material709.polygons.foreach_set('use_smooth', [True] * 32)
_k = set([(0, 1), (0, 2), (1, 3), (2, 4), (3, 5), (4, 5), (6, 7), (6, 17), (7, 9), (8, 9), (8, 16), (10, 11), (10, 12), (11, 13), (12, 14), (13, 15), (14, 15), (16, 17), (18, 19), (18, 20), (19, 21), (20, 22), (21, 23), (22, 23), (24, 25), (24, 26), (25, 27), (26, 28), (27, 29), (28, 29), (30, 31), (30, 32), (31, 33), (32, 34), (33, 35), (34, 35), (36, 37), (36, 38), (37, 39), (38, 40), (39, 41), (40, 41), (42, 43), (42, 44), (43, 45), (44, 46), (45, 47), (46, 47)])
me_model709_material709.attributes.new('sharp_edge', 'BOOLEAN', 'EDGE').data.foreach_set('value', [ (min(e.vertices), max(e.vertices)) in _k for e in me_model709_material709.edges])
_uv = me_model709_material709.uv_layers.new(name='UVTex')
_uv.uv.foreach_set('vector', [0.0, 0.003906, 0.0, 0.5, 0.2461, 0.003906, 0.2461, 0.003906, 0.0, 0.5, 0.2461, 0.5, 0.2461, 0.003906, 0.2461, 0.5, 0.4961, 0.003906, 0.4961, 0.003906, 0.2461, 0.5, 0.4961, 0.5, 0.2031, 0.5, 0.0, 0.5, 0.2461, 0.003906, 0.2461, 0.003906, 0.0, 0.5, 0.0, 0.003906, 0.4961, 0.003906, 0.4961, 0.5, 0.2461, 0.003906, 0.2461, 0.003906, 0.4961, 0.5, 0.2461, 0.5, 0.2461, 0.003906, 0.2461, 0.5, 0.0, 0.003906, 0.0, 0.003906, 0.2461, 0.5, 0.0, 0.5, 0.4961, 0.003906, 0.4961, 0.5, 0.2461, 0.003906, 0.2461, 0.003906, 0.4961, 0.5, 0.2031, 0.5, 0.4961, 0.003906, 0.4961, 0.5, 0.2461, 0.003906, 0.2461, 0.003906, 0.4961, 0.5, 0.2461, 0.5, 0.2461, 0.003906, 0.2461, 0.5, 0.0, 0.003906, 0.0, 0.003906, 0.2461, 0.5, 0.0, 0.5, 0.0, 0.003906, 0.0, 0.5, 0.2461, 0.003906, 0.2461, 0.003906, 0.0, 0.5, 0.2461, 0.5, 0.2461, 0.003906, 0.2461, 0.5, 0.4961, 0.003906, 0.4961, 0.003906, 0.2461, 0.5, 0.4961, 0.5, 0.4961, 1.0, 0.4961, 0.5039, 0.2461, 1.0, 0.2461, 1.0, 0.4961, 0.5039, 0.2812, 0.5039, 0.2461, 1.0, 0.2812, 0.5039, 0.0, 1.0, 0.0, 1.0, 0.2812, 0.5039, 0.0, 0.5039, 0.0, 0.003906, 0.0, 0.5, 0.2461, 0.003906, 0.2461, 0.003906, 0.0, 0.5, 0.2461, 0.5, 0.2461, 0.003906, 0.2461, 0.5, 0.4961, 0.003906, 0.4961, 0.003906, 0.2461, 0.5, 0.4961, 0.5, 0.0, 0.003906, 0.0, 0.5, 0.2461, 0.003906, 0.2461, 0.003906, 0.0, 0.5, 0.2461, 0.5, 0.2461, 0.003906, 0.2461, 0.5, 0.4961, 0.003906, 0.4961, 0.003906, 0.2461, 0.5, 0.4961, 0.5])
me_model709_material709.materials.append(mat_material709_image09e4)
me_model709_material709.use_remesh_preserve_volume = False
me_model709_material709.use_remesh_preserve_attributes = False
me_model709_material709.use_mirror_vertex_groups = False
me_model709_material709.update()

# ---- objects
ob_model709_material_003 = bpy.data.objects.new('model709_material.003', me_model709_material_003)
ob_model709_material_002 = bpy.data.objects.new('model709_material.002', me_model709_material_002)
ob_model709_material_001 = bpy.data.objects.new('model709_material.001', me_model709_material_001)
ob_model709_material = bpy.data.objects.new('model709_material', me_model709_material)
ob_model709_material709 = bpy.data.objects.new('model709_material709_', me_model709_material709)
ob_camera_001 = bpy.data.objects.new('Camera.001', cam_camera_001)
ob_lamp_001 = bpy.data.objects.new('Lamp.001', light_lamp)

# ---- transforms, parenting, visibility, modifiers, constraints
ob_model709_material_003.location = (0.0, 0.0, 0.0)
ob_model709_material_003.lock_rotations_4d = False
ob_model709_material_003.empty_display_type = 'ARROWS'
ob_model709_material_003.lineart.crease_threshold = 0.0
ob_model709_material_002.location = (0.0, 0.0, 0.0)
ob_model709_material_002.lock_rotations_4d = False
ob_model709_material_002.empty_display_type = 'ARROWS'
ob_model709_material_002.lineart.crease_threshold = 0.0
ob_model709_material_001.location = (0.0, 0.0, 0.0)
ob_model709_material_001.lock_rotations_4d = False
ob_model709_material_001.empty_display_type = 'ARROWS'
ob_model709_material_001.lineart.crease_threshold = 0.0
ob_model709_material.location = (0.0, 0.0, 0.0)
ob_model709_material.lock_rotations_4d = False
ob_model709_material.empty_display_type = 'ARROWS'
ob_model709_material.lineart.crease_threshold = 0.0
ob_model709_material709.location = (0.0, 0.0, 0.0)
ob_model709_material709.lock_rotations_4d = False
ob_model709_material709.empty_display_type = 'ARROWS'
ob_model709_material709.lineart.crease_threshold = 0.0
ob_camera_001.location = (0.009294, -0.4125, 0.07435)
ob_camera_001.rotation_euler = (1.577, -0.0, 0.0)
ob_camera_001.scale = (0.05081, 0.05081, 0.05081)
ob_camera_001.lock_rotations_4d = False
ob_camera_001.empty_display_type = 'ARROWS'
ob_camera_001.lineart.crease_threshold = 0.0
ob_lamp_001.location = (0.0, 0.0, 0.1539)
ob_lamp_001.scale = (0.02053, 0.02053, 0.02053)
ob_lamp_001.lock_rotations_4d = False
ob_lamp_001.empty_display_type = 'ARROWS'
ob_lamp_001.lineart.crease_threshold = 0.0

# ---- collection membership
col_collection_1.objects.link(ob_model709_material_003)
col_collection_1.objects.link(ob_model709_material_002)
col_collection_1.objects.link(ob_model709_material_001)
col_collection_1.objects.link(ob_model709_material)
col_collection_1.objects.link(ob_model709_material709)
col_collection_1.objects.link(ob_camera_001)
col_collection_1.objects.link(ob_lamp_001)

# ---- scene / render settings (as saved in the file)
scene.camera = ob_camera_001
scene.frame_start = 1; scene.frame_end = 250; scene.frame_set(1)
scene.render.engine = 'BLENDER_EEVEE_NEXT'
scene.render.image_settings.file_format = 'JPEG'
scene.render.image_settings.color_mode = 'RGB'
scene.render.image_settings.compression = 90
scene.render.resolution_x = 800
scene.render.resolution_y = 600
scene.render.pixel_aspect_x = 100.0
scene.render.pixel_aspect_y = 100.0
scene.render.fps = 25
scene.render.dither_intensity = 0.0
scene.render.use_compositing = False
scene.render.use_sequencer = False
scene.render.bake_margin = 2
scene.render.bake_bias = 0.0
scene.render.use_stamp_time = False
scene.render.use_stamp_date = False
scene.render.use_stamp_frame = False
scene.render.use_stamp_camera = False
scene.render.use_stamp_scene = False
scene.render.use_stamp_filename = False
scene.render.use_stamp_render_time = False
scene.render.stamp_font_size = 0
scene.cycles.use_denoising = False
scene.cycles.samples = 10
scene.cycles.sampling_pattern = 'TABULATED_SOBOL'
scene.cycles.light_sampling_threshold = 0.0
scene.cycles.use_adaptive_sampling = False
scene.cycles.use_light_tree = False
scene.cycles.blur_glossy = 0.0
scene.cycles.volume_bounces = 1
scene.cycles.pixel_filter_type = 'GAUSSIAN'
scene.cycles.sample_clamp_indirect = 0.0
scene.view_settings.view_transform = 'Raw'
bpy.context.view_layer.update()
